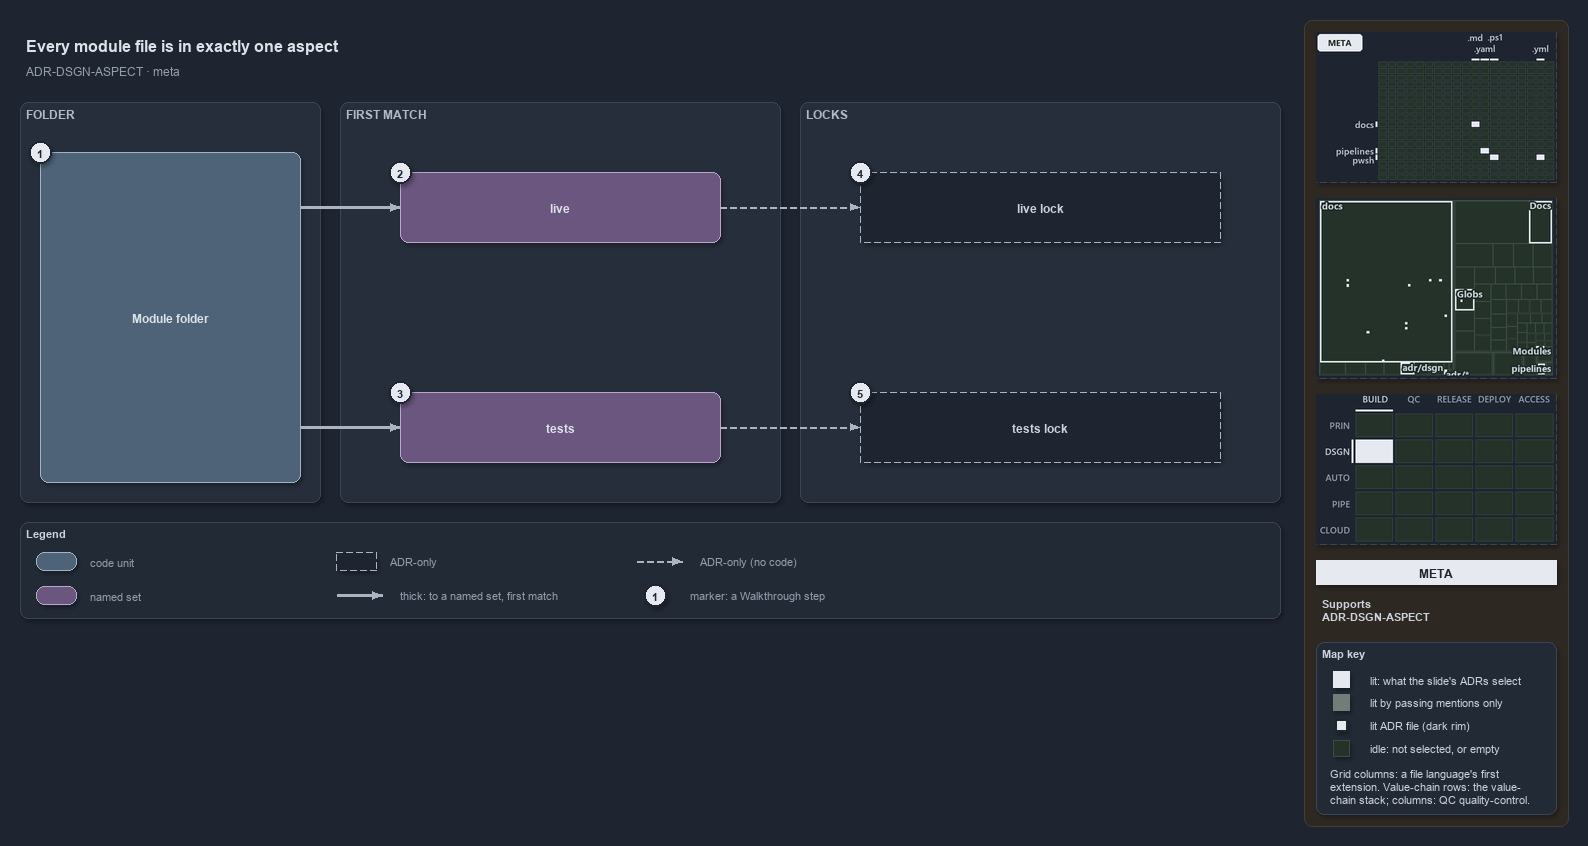

The diagram above was exported from draw.io. Its source (the exported page's mxGraphModel, read from the mxfile embedded in the PNG):
<mxGraphModel dx="1024" dy="768" grid="0" gridSize="10" guides="1" tooltips="1" connect="1" arrows="1" fold="1" page="1" pageScale="1" pageWidth="1572" pageHeight="622" background="#1E2430" math="0" shadow="1">
  <root>
    <mxCell id="0" />
    <mxCell id="1" parent="0" />
    <mxCell id="sidebar-bg" value="" style="rounded=1;arcSize=2;html=1;fillColor=#2E2823;strokeColor=#453C33;shadow=0;" vertex="1" parent="1">
      <mxGeometry x="1304" y="4" width="264" height="806" as="geometry" />
    </mxCell>
    <mxCell id="title" value="Every module file is in exactly one aspect" style="text;html=1;align=left;verticalAlign=middle;fontSize=16;fontStyle=1;fontColor=#DDE2E9;" vertex="1" parent="1">
      <mxGeometry x="20" y="14" width="1260" height="30" as="geometry" />
    </mxCell>
    <mxCell id="subtitle" value="ADR-DSGN-ASPECT &amp;#183; meta" style="text;html=1;align=left;verticalAlign=middle;fontSize=12;fontColor=#949FAE;" vertex="1" parent="1">
      <mxGeometry x="20" y="44" width="1240" height="20" as="geometry" />
    </mxCell>
    <mxCell id="band-folder" value="FOLDER" style="rounded=1;html=1;arcSize=3;fillColor=#262E3B;strokeColor=#3A4555;verticalAlign=top;align=left;spacingLeft=8;fontStyle=1;fontSize=12;fontColor=#B0BAC7;" vertex="1" parent="1">
      <mxGeometry x="20" y="86" width="300" height="400" as="geometry" />
    </mxCell>
    <mxCell id="band-match" value="FIRST MATCH" style="rounded=1;html=1;arcSize=3;fillColor=#262E3B;strokeColor=#3A4555;verticalAlign=top;align=left;spacingLeft=8;fontStyle=1;fontSize=12;fontColor=#B0BAC7;" vertex="1" parent="1">
      <mxGeometry x="340" y="86" width="440" height="400" as="geometry" />
    </mxCell>
    <mxCell id="band-locks" value="LOCKS" style="rounded=1;html=1;arcSize=3;fillColor=#262E3B;strokeColor=#3A4555;verticalAlign=top;align=left;spacingLeft=8;fontStyle=1;fontSize=12;fontColor=#B0BAC7;" vertex="1" parent="1">
      <mxGeometry x="800" y="86" width="480" height="400" as="geometry" />
    </mxCell>
    <mxCell id="folder" value="&lt;b&gt;Module folder&lt;/b&gt;" style="rounded=1;whiteSpace=wrap;html=1;arcSize=20;fillColor=#4E6378;strokeColor=#9FB3C8;fontColor=#DDE2E9;fontSize=12;" vertex="1" parent="1">
      <mxGeometry x="40" y="136" width="260" height="330" as="geometry" />
    </mxCell>
    <mxCell id="live" value="&lt;b&gt;live&lt;/b&gt;" style="rounded=1;whiteSpace=wrap;html=1;arcSize=20;fillColor=#6A567E;strokeColor=#B9A6CC;fontColor=#DDE2E9;fontSize=12;" vertex="1" parent="1">
      <mxGeometry x="400" y="156" width="320" height="70" as="geometry" />
    </mxCell>
    <mxCell id="tests" value="&lt;b&gt;tests&lt;/b&gt;" style="rounded=1;whiteSpace=wrap;html=1;arcSize=20;fillColor=#6A567E;strokeColor=#B9A6CC;fontColor=#DDE2E9;fontSize=12;" vertex="1" parent="1">
      <mxGeometry x="400" y="376" width="320" height="70" as="geometry" />
    </mxCell>
    <mxCell id="live-lock" value="&lt;b&gt;live lock&lt;/b&gt;" style="rounded=1;whiteSpace=wrap;html=1;arcSize=20;fillColor=#1E2430;strokeColor=#AAB4C3;dashed=1;fontSize=12;" vertex="1" parent="1">
      <mxGeometry x="860" y="156" width="360" height="70" as="geometry" />
    </mxCell>
    <mxCell id="tests-lock" value="&lt;b&gt;tests lock&lt;/b&gt;" style="rounded=1;whiteSpace=wrap;html=1;arcSize=20;fillColor=#1E2430;strokeColor=#AAB4C3;dashed=1;fontSize=12;" vertex="1" parent="1">
      <mxGeometry x="860" y="376" width="360" height="70" as="geometry" />
    </mxCell>
    <mxCell id="port-folder-r1" value="" style="text;html=1;strokeColor=none;fillColor=none;" vertex="1" parent="1">
      <mxGeometry x="300" y="191" width="1" height="1" as="geometry" />
    </mxCell>
    <mxCell id="edge-folder-live" value="" style="edgeStyle=orthogonalEdgeStyle;rounded=1;html=1;endArrow=block;strokeColor=#AAB4C3;strokeWidth=2.5;fontColor=#CDD3DC;shadow=0;" edge="1" parent="1" source="port-folder-r1" target="live">
      <mxGeometry relative="1" as="geometry" />
    </mxCell>
    <mxCell id="port-folder-r2" value="" style="text;html=1;strokeColor=none;fillColor=none;" vertex="1" parent="1">
      <mxGeometry x="300" y="411" width="1" height="1" as="geometry" />
    </mxCell>
    <mxCell id="edge-folder-tests" value="" style="edgeStyle=orthogonalEdgeStyle;rounded=1;html=1;endArrow=block;strokeColor=#AAB4C3;strokeWidth=2.5;fontColor=#CDD3DC;shadow=0;" edge="1" parent="1" source="port-folder-r2" target="tests">
      <mxGeometry relative="1" as="geometry" />
    </mxCell>
    <mxCell id="edge-live-lock" value="" style="edgeStyle=orthogonalEdgeStyle;rounded=1;html=1;endArrow=block;strokeColor=#AAB4C3;dashed=1;fontColor=#CDD3DC;shadow=0;" edge="1" parent="1" source="live" target="live-lock">
      <mxGeometry relative="1" as="geometry" />
    </mxCell>
    <mxCell id="edge-tests-lock" value="" style="edgeStyle=orthogonalEdgeStyle;rounded=1;html=1;endArrow=block;strokeColor=#AAB4C3;dashed=1;fontColor=#CDD3DC;shadow=0;" edge="1" parent="1" source="tests" target="tests-lock">
      <mxGeometry relative="1" as="geometry" />
    </mxCell>
    <mxCell id="mark-1" value="1" style="ellipse;html=1;fillColor=#E6EAF0;strokeColor=#1E2430;strokeWidth=2;fontColor=#1E2430;fontStyle=1;fontSize=11;" vertex="1" parent="1">
      <mxGeometry x="29" y="125" width="22" height="22" as="geometry" />
    </mxCell>
    <mxCell id="mark-2" value="2" style="ellipse;html=1;fillColor=#E6EAF0;strokeColor=#1E2430;strokeWidth=2;fontColor=#1E2430;fontStyle=1;fontSize=11;" vertex="1" parent="1">
      <mxGeometry x="389" y="145" width="22" height="22" as="geometry" />
    </mxCell>
    <mxCell id="mark-3" value="3" style="ellipse;html=1;fillColor=#E6EAF0;strokeColor=#1E2430;strokeWidth=2;fontColor=#1E2430;fontStyle=1;fontSize=11;" vertex="1" parent="1">
      <mxGeometry x="389" y="365" width="22" height="22" as="geometry" />
    </mxCell>
    <mxCell id="mark-4" value="4" style="ellipse;html=1;fillColor=#E6EAF0;strokeColor=#1E2430;strokeWidth=2;fontColor=#1E2430;fontStyle=1;fontSize=11;" vertex="1" parent="1">
      <mxGeometry x="849" y="145" width="22" height="22" as="geometry" />
    </mxCell>
    <mxCell id="mark-5" value="5" style="ellipse;html=1;fillColor=#E6EAF0;strokeColor=#1E2430;strokeWidth=2;fontColor=#1E2430;fontStyle=1;fontSize=11;" vertex="1" parent="1">
      <mxGeometry x="849" y="365" width="22" height="22" as="geometry" />
    </mxCell>
    <mxCell id="legend" value="&lt;b&gt;Legend&lt;/b&gt;" style="rounded=1;whiteSpace=wrap;html=1;arcSize=6;fillColor=#222A36;strokeColor=#3A4555;align=left;verticalAlign=top;spacing=8;fontSize=11;fontColor=#CDD3DC;" vertex="1" parent="1">
      <mxGeometry x="20" y="506" width="1260" height="96" as="geometry" />
    </mxCell>
    <mxCell id="legend-code" value="" style="rounded=1;whiteSpace=wrap;html=1;arcSize=20;fillColor=#4E6378;strokeColor=#9FB3C8;fontColor=#DDE2E9;fontSize=12;" vertex="1" parent="1">
      <mxGeometry x="36" y="536" width="40" height="18" as="geometry" />
    </mxCell>
    <mxCell id="legend-code-text" value="code unit" style="text;html=1;align=left;verticalAlign=middle;fontSize=11;fontColor=#949FAE;" vertex="1" parent="1">
      <mxGeometry x="84" y="535" width="240" height="20" as="geometry" />
    </mxCell>
    <mxCell id="legend-set" value="" style="rounded=1;whiteSpace=wrap;html=1;arcSize=20;fillColor=#6A567E;strokeColor=#B9A6CC;fontColor=#DDE2E9;fontSize=12;" vertex="1" parent="1">
      <mxGeometry x="36" y="570" width="40" height="18" as="geometry" />
    </mxCell>
    <mxCell id="legend-set-text" value="named set" style="text;html=1;align=left;verticalAlign=middle;fontSize=11;fontColor=#949FAE;" vertex="1" parent="1">
      <mxGeometry x="84" y="569" width="240" height="20" as="geometry" />
    </mxCell>
    <mxCell id="legend-adronly" value="" style="rounded=1;whiteSpace=wrap;html=1;arcSize=20;fillColor=#1E2430;strokeColor=#AAB4C3;dashed=1;fontSize=12;" vertex="1" parent="1">
      <mxGeometry x="336" y="536" width="40" height="18" as="geometry" />
    </mxCell>
    <mxCell id="legend-adronly-text" value="ADR-only" style="text;html=1;align=left;verticalAlign=middle;fontSize=11;fontColor=#949FAE;" vertex="1" parent="1">
      <mxGeometry x="384" y="535" width="240" height="20" as="geometry" />
    </mxCell>
    <mxCell id="legend-thick-a" value="" style="text;html=1;strokeColor=none;fillColor=none;" vertex="1" parent="1">
      <mxGeometry x="336" y="579" width="1" height="1" as="geometry" />
    </mxCell>
    <mxCell id="legend-thick-b" value="" style="text;html=1;strokeColor=none;fillColor=none;" vertex="1" parent="1">
      <mxGeometry x="382" y="579" width="1" height="1" as="geometry" />
    </mxCell>
    <mxCell id="legend-thick" value="" style="edgeStyle=orthogonalEdgeStyle;rounded=1;html=1;endArrow=block;strokeColor=#AAB4C3;strokeWidth=2.5;fontColor=#CDD3DC;shadow=0;" edge="1" parent="1" source="legend-thick-a" target="legend-thick-b">
      <mxGeometry relative="1" as="geometry" />
    </mxCell>
    <mxCell id="legend-thick-text" value="thick: to a named set, first match" style="text;html=1;align=left;verticalAlign=middle;fontSize=11;fontColor=#949FAE;" vertex="1" parent="1">
      <mxGeometry x="394" y="569" width="240" height="20" as="geometry" />
    </mxCell>
    <mxCell id="legend-adr-a" value="" style="text;html=1;strokeColor=none;fillColor=none;" vertex="1" parent="1">
      <mxGeometry x="636" y="545" width="1" height="1" as="geometry" />
    </mxCell>
    <mxCell id="legend-adr-b" value="" style="text;html=1;strokeColor=none;fillColor=none;" vertex="1" parent="1">
      <mxGeometry x="682" y="545" width="1" height="1" as="geometry" />
    </mxCell>
    <mxCell id="legend-adr" value="" style="edgeStyle=orthogonalEdgeStyle;rounded=1;html=1;endArrow=block;strokeColor=#AAB4C3;dashed=1;fontColor=#CDD3DC;shadow=0;" edge="1" parent="1" source="legend-adr-a" target="legend-adr-b">
      <mxGeometry relative="1" as="geometry" />
    </mxCell>
    <mxCell id="legend-adr-text" value="ADR-only (no code)" style="text;html=1;align=left;verticalAlign=middle;fontSize=11;fontColor=#949FAE;" vertex="1" parent="1">
      <mxGeometry x="694" y="535" width="240" height="20" as="geometry" />
    </mxCell>
    <mxCell id="legend-mark" value="1" style="ellipse;html=1;fillColor=#E6EAF0;strokeColor=#1E2430;strokeWidth=2;fontColor=#1E2430;fontStyle=1;fontSize=11;" vertex="1" parent="1">
      <mxGeometry x="644" y="568" width="22" height="22" as="geometry" />
    </mxCell>
    <mxCell id="legend-mark-text" value="marker: a Walkthrough step" style="text;html=1;align=left;verticalAlign=middle;fontSize=11;fontColor=#949FAE;" vertex="1" parent="1">
      <mxGeometry x="684" y="569" width="220" height="20" as="geometry" />
    </mxCell>
    <mxCell id="minimap-grid" value="" style="shape=image;html=1;imageAspect=0;aspect=fixed;verticalLabelPosition=bottom;strokeColor=#3A4555;dashed=1;fillColor=#222A36;image=data:image/png,(base64 omitted: 9000 chars);" vertex="1" parent="1">
      <mxGeometry x="1316" y="16" width="240" height="150" as="geometry" />
    </mxCell>
    <mxCell id="minimap-tree" value="" style="shape=image;html=1;imageAspect=0;aspect=fixed;verticalLabelPosition=bottom;strokeColor=#3A4555;dashed=1;fillColor=#222A36;image=data:image/png,(base64 omitted: 16384 chars);" vertex="1" parent="1">
      <mxGeometry x="1316" y="182" width="240" height="180" as="geometry" />
    </mxCell>
    <mxCell id="minimap-chain" value="" style="shape=image;html=1;imageAspect=0;aspect=fixed;verticalLabelPosition=bottom;strokeColor=#3A4555;dashed=1;fillColor=#222A36;image=data:image/png,(base64 omitted: 12436 chars);" vertex="1" parent="1">
      <mxGeometry x="1316" y="378" width="240" height="150" as="geometry" />
    </mxCell>
    <mxCell id="lens-badge" value="META" style="rounded=0;whiteSpace=wrap;html=1;align=center;verticalAlign=middle;fontSize=12;fontStyle=1;fontColor=#1E2430;fillColor=#E6EAF0;strokeColor=none;" vertex="1" parent="1">
      <mxGeometry x="1316" y="544" width="240" height="24" as="geometry" />
    </mxCell>
    <mxCell id="supports" value="&lt;b&gt;Supports&lt;/b&gt;&lt;br&gt;ADR-DSGN-ASPECT" style="text;html=1;whiteSpace=wrap;align=left;verticalAlign=top;fontSize=11;fontColor=#CDD3DC;" vertex="1" parent="1">
      <mxGeometry x="1316" y="576" width="240" height="38" as="geometry" />
    </mxCell>
    <mxCell id="mapkey" value="&lt;b&gt;Map key&lt;/b&gt;" style="rounded=1;arcSize=6;whiteSpace=wrap;html=1;align=left;verticalAlign=top;fontSize=11;fontColor=#CDD3DC;fillColor=#222A36;strokeColor=#3A4555;spacingLeft=8;spacingTop=2;" vertex="1" parent="1">
      <mxGeometry x="1316" y="626" width="240" height="172" as="geometry" />
    </mxCell>
    <mxCell id="mapkey-lit" value="" style="rounded=0;html=1;fillColor=#E6EAF0;strokeColor=#E6EAF0;" vertex="1" parent="1">
      <mxGeometry x="1333.0" y="655.0" width="16" height="16" as="geometry" />
    </mxCell>
    <mxCell id="mapkey-lit-text" value="lit: what the slide's ADRs select" style="text;html=1;align=left;verticalAlign=middle;fontSize=11;fontColor=#CDD3DC;" vertex="1" parent="1">
      <mxGeometry x="1364" y="653" width="184" height="20" as="geometry" />
    </mxCell>
    <mxCell id="mapkey-touched" value="" style="rounded=0;html=1;fillColor=#727C79;strokeColor=#727C79;" vertex="1" parent="1">
      <mxGeometry x="1333.0" y="678.0" width="16" height="16" as="geometry" />
    </mxCell>
    <mxCell id="mapkey-touched-text" value="lit by passing mentions only" style="text;html=1;align=left;verticalAlign=middle;fontSize=11;fontColor=#CDD3DC;" vertex="1" parent="1">
      <mxGeometry x="1364" y="676" width="184" height="20" as="geometry" />
    </mxCell>
    <mxCell id="mapkey-adr" value="" style="rounded=0;html=1;fillColor=#E6EAF0;strokeColor=#1C2A24;strokeWidth=2;" vertex="1" parent="1">
      <mxGeometry x="1335.0" y="703.0" width="12" height="12" as="geometry" />
    </mxCell>
    <mxCell id="mapkey-adr-text" value="lit ADR file (dark rim)" style="text;html=1;align=left;verticalAlign=middle;fontSize=11;fontColor=#CDD3DC;" vertex="1" parent="1">
      <mxGeometry x="1364" y="699" width="184" height="20" as="geometry" />
    </mxCell>
    <mxCell id="mapkey-idle" value="" style="rounded=0;html=1;fillColor=#243229;strokeColor=#3B4D43;" vertex="1" parent="1">
      <mxGeometry x="1333.0" y="724.0" width="16" height="16" as="geometry" />
    </mxCell>
    <mxCell id="mapkey-idle-text" value="idle: not selected, or empty" style="text;html=1;align=left;verticalAlign=middle;fontSize=11;fontColor=#CDD3DC;" vertex="1" parent="1">
      <mxGeometry x="1364" y="722" width="184" height="20" as="geometry" />
    </mxCell>
    <mxCell id="mapkey-codes" value="Grid columns: a file language's first&lt;br&gt;extension. Value-chain rows: the value-&lt;br&gt;chain stack; columns: QC quality-control." style="text;html=1;align=left;verticalAlign=top;whiteSpace=wrap;fontSize=11;fontColor=#CDD3DC;" vertex="1" parent="1">
      <mxGeometry x="1324" y="746" width="224" height="46" as="geometry" />
    </mxCell>
  </root>
</mxGraphModel>